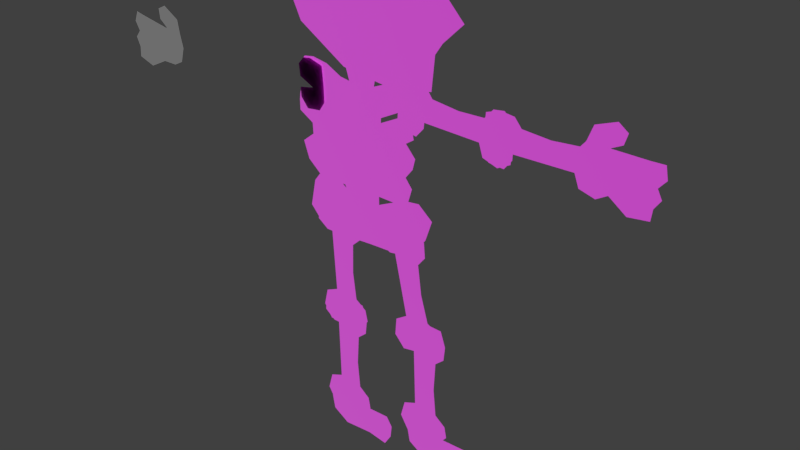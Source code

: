 # Source: 04_Skeleton_Final.blend  (saved by Blender 2.79.0; exported with 4.5.12 LTS)
import bpy
from mathutils import Matrix  # noqa: F401  (used for matrix-valued properties, if any)

bpy.ops.wm.read_factory_settings(use_empty=True)
scene = bpy.context.scene
scene.name = 'Scene'

# ---- collections
col_collection_1 = bpy.data.collections.new('Collection 1'); scene.collection.children.link(col_collection_1)

# ---- images (referenced by path relative to the original .blend; pixels are not part of the script)
import os
ASSET_DIR = os.environ.get("B2B_ASSET_DIR", "")  # directory of the original .blend (textures are referenced by path, not embedded)
HERE = os.path.dirname(os.path.abspath(__file__))  # packed textures are extracted next to this script under _unpacked/

def load_image(name, relpath, width, height, colorspace="sRGB"):
    """Load a texture the original file referenced (path relative to the .blend, or extracted next to this script)."""
    p = next((c for c in (os.path.join(HERE, relpath), os.path.join(ASSET_DIR, relpath)) if relpath and os.path.exists(c)), "")
    if p:
        img = bpy.data.images.load(p, check_existing=True)
        img.name = name
    else:  # same state as the original file: an image datablock whose file is absent (Cycles renders it pink)
        img = bpy.data.images.new(name, width, height)
        img.source = "FILE"
        img.filepath = "//" + (relpath or name)
    img.colorspace_settings.name = colorspace
    return img
img_skeleton_png = load_image('Skeleton.png', 'Skeleton.png', 1024, 1024, 'sRGB')

# ---- materials (node trees are filled in below, after node groups)
mat_material_001 = bpy.data.materials.new('Material.001')
mat_material_001.alpha_threshold = 0.0
mat_material_001.roughness = 0.5

# ---- node groups
ng_alphablend = bpy.data.node_groups.new('AlphaBlend', 'ShaderNodeTree')
_s = ng_alphablend.interface.new_socket(name='Shader', in_out='OUTPUT', socket_type='NodeSocketShader')
_s = ng_alphablend.interface.new_socket(name='Shader', in_out='INPUT', socket_type='NodeSocketShader')
_s = ng_alphablend.interface.new_socket(name='Alpha', in_out='INPUT', socket_type='NodeSocketFloat')
_s.subtype = 'FACTOR'
_s.default_value = 1.0
_s.min_value = 0.0
_s.max_value = 1.0
_N = ng_alphablend.nodes; _L = ng_alphablend.links
n0 = _N.new('ShaderNodeBsdfTransparent'); n0.name = 'Transparent BSDF'; n0.location = (-147, -61)
n1 = _N.new('NodeGroupInput'); n1.name = 'Group Input'; n1.location = (-291, 147)
n2 = _N.new('NodeGroupOutput'); n2.name = 'Group Output'; n2.location = (345, -29)
n3 = _N.new('ShaderNodeMixShader'); n3.name = 'Mix Shader'; n3.location = (137, -24)
_L.new(n0.outputs[0], n3.inputs[1])
_L.new(n3.outputs[0], n2.inputs[0])
_L.new(n1.outputs[0], n3.inputs[2])
_L.new(n1.outputs[1], n3.inputs[0])
n2.is_active_output = True
ng_emissive = bpy.data.node_groups.new('Emissive', 'ShaderNodeTree')
_s = ng_emissive.interface.new_socket(name='Emission', in_out='OUTPUT', socket_type='NodeSocketShader')
_s = ng_emissive.interface.new_socket(name='Color', in_out='INPUT', socket_type='NodeSocketColor')
_s.default_value = (0.8, 0.8, 0.8, 1.0)
_s = ng_emissive.interface.new_socket(name='Factor', in_out='INPUT', socket_type='NodeSocketColor')
_N = ng_emissive.nodes; _L = ng_emissive.links
n0 = _N.new('NodeGroupOutput'); n0.name = 'Group Output'; n0.location = (261, -8)
n1 = _N.new('NodeGroupInput'); n1.name = 'Group Input'; n1.location = (-483, 17)
n2 = _N.new('ShaderNodeMix'); n2.name = 'Mix'; n2.location = (-211, 6)
n2.data_type = 'RGBA'
n2.blend_type = 'MULTIPLY'
n2.inputs[0].default_value = 1.0
n3 = _N.new('ShaderNodeEmission'); n3.name = 'Emission'; n3.location = (6, 10)
_L.new(n3.outputs[0], n0.inputs[0])
_L.new(n2.outputs[2], n3.inputs[0])
_L.new(n1.outputs[0], n2.inputs[6])
_L.new(n1.outputs[1], n2.inputs[7])
n0.is_active_output = True
ng_alphamask = bpy.data.node_groups.new('AlphaMask', 'ShaderNodeTree')
_s = ng_alphamask.interface.new_socket(name='Shader', in_out='OUTPUT', socket_type='NodeSocketShader')
_s = ng_alphamask.interface.new_socket(name='Shader', in_out='INPUT', socket_type='NodeSocketShader')
_s = ng_alphamask.interface.new_socket(name='Alpha', in_out='INPUT', socket_type='NodeSocketFloat')
_s.default_value = 1.0
_s.min_value = 0.0
_s.max_value = 1.0
_s = ng_alphamask.interface.new_socket(name='AlphaCutoff', in_out='INPUT', socket_type='NodeSocketFloat')
_s.default_value = 0.5
_s.min_value = 0.0
_s.max_value = 1.0
_N = ng_alphamask.nodes; _L = ng_alphamask.links
n0 = _N.new('NodeGroupOutput'); n0.name = 'Group Output'; n0.location = (308, -58)
n1 = _N.new('ShaderNodeMath'); n1.name = 'Math'; n1.location = (-117, 182)
n1.operation = 'LESS_THAN'
n2 = _N.new('ShaderNodeBsdfTransparent'); n2.name = 'Transparent BSDF'; n2.location = (-124, -163)
n3 = _N.new('NodeGroupInput'); n3.name = 'Group Input'; n3.location = (-364, 23)
n4 = _N.new('ShaderNodeMixShader'); n4.name = 'Mix Shader'; n4.location = (105, -44)
_L.new(n2.outputs[0], n4.inputs[2])
_L.new(n3.outputs[0], n4.inputs[1])
_L.new(n3.outputs[1], n1.inputs[0])
_L.new(n3.outputs[2], n1.inputs[1])
_L.new(n4.outputs[0], n0.inputs[0])
_L.new(n1.outputs[0], n4.inputs[0])
n0.is_active_output = True
ng_specular = bpy.data.node_groups.new('Specular', 'ShaderNodeTree')
_s = ng_specular.interface.new_socket(name='Shader', in_out='OUTPUT', socket_type='NodeSocketShader')
_s = ng_specular.interface.new_socket(name='Normal', in_out='INPUT', socket_type='NodeSocketVector')
_s.min_value = -1.0
_s.max_value = 1.0
_s.hide_value = True
_s = ng_specular.interface.new_socket(name='Roughness', in_out='INPUT', socket_type='NodeSocketFloat')
_s.min_value = 0.0
_s.max_value = 1.0
_N = ng_specular.nodes; _L = ng_specular.links
n0 = _N.new('NodeGroupOutput'); n0.name = 'Group Output'; n0.location = (320, 0)
n1 = _N.new('ShaderNodeBsdfAnisotropic'); n1.name = 'Glossy BSDF'; n1.location = (96, 28)
n1.distribution = 'GGX'
n1.inputs[0].default_value = (1.0, 1.0, 1.0, 1.0)
n2 = _N.new('ShaderNodeMath'); n2.name = 'Math'; n2.location = (-112, -91)
n2.operation = 'POWER'
n2.use_clamp = True
n2.inputs[1].default_value = 2.0
n3 = _N.new('NodeGroupInput'); n3.name = 'Group Input'; n3.location = (-656, 59)
n4 = _N.new('ShaderNodeMath'); n4.name = 'Math.001'; n4.location = (0, 0)
n4.operation = 'POWER'
_L.new(n1.outputs[0], n0.inputs[0])
_L.new(n3.outputs[0], n1.inputs[4])
_L.new(n3.outputs[1], n2.inputs[0])
_L.new(n2.outputs[0], n4.inputs[0])
_L.new(n4.outputs[0], n1.inputs[1])
n0.is_active_output = True
ng_lambert = bpy.data.node_groups.new('Lambert', 'ShaderNodeTree')
_s = ng_lambert.interface.new_socket(name='Shader', in_out='OUTPUT', socket_type='NodeSocketShader')
_s = ng_lambert.interface.new_socket(name='Color', in_out='INPUT', socket_type='NodeSocketColor')
_s.default_value = (1.0, 1.0, 1.0, 1.0)
_s = ng_lambert.interface.new_socket(name='Normal', in_out='INPUT', socket_type='NodeSocketVector')
_s.default_value = (0.0, 1.0, 0.0)
_s.min_value = -1.0
_s.max_value = 1.0
_s.hide_value = True
_s = ng_lambert.interface.new_socket(name='Metallic', in_out='INPUT', socket_type='NodeSocketFloat')
_s.min_value = 0.0
_s.max_value = 1.0
_N = ng_lambert.nodes; _L = ng_lambert.links
n0 = _N.new('NodeGroupOutput'); n0.name = 'Group Output'; n0.location = (598, 215)
n1 = _N.new('ShaderNodeMix'); n1.name = 'Mix.001'; n1.location = (99, 184)
n1.data_type = 'RGBA'
n1.blend_type = 'MULTIPLY'
n1.inputs[7].default_value = (1.0, 1.0, 1.0, 1.0)
n2 = _N.new('ShaderNodeMath'); n2.name = 'Math'; n2.location = (-165, -52)
n2.operation = 'SUBTRACT'
n2.inputs[0].default_value = 1.0
n3 = _N.new('ShaderNodeBsdfDiffuse'); n3.name = 'Diffuse BSDF.001'; n3.location = (360, 374)
n4 = _N.new('NodeGroupInput'); n4.name = 'Group Input'; n4.location = (-584, 199)
_L.new(n4.outputs[1], n3.inputs[2])
_L.new(n4.outputs[2], n2.inputs[1])
_L.new(n3.outputs[0], n0.inputs[0])
_L.new(n2.outputs[0], n1.inputs[0])
_L.new(n1.outputs[2], n3.inputs[0])
_L.new(n4.outputs[0], n1.inputs[6])
n0.is_active_output = True
ng_fresnel = bpy.data.node_groups.new('Fresnel', 'ShaderNodeTree')
_s = ng_fresnel.interface.new_socket(name='Fresnel', in_out='OUTPUT', socket_type='NodeSocketFloat')
_s.min_value = 0.0
_s.max_value = 0.0
_s = ng_fresnel.interface.new_socket(name='F0', in_out='INPUT', socket_type='NodeSocketFloat')
_s.default_value = 0.04
_s.min_value = 0.0
_s.max_value = 1.0
_N = ng_fresnel.nodes; _L = ng_fresnel.links
n0 = _N.new('ShaderNodeMath'); n0.name = 'Math.001'; n0.location = (-97, -133)
n0.operation = 'SUBTRACT'
n0.inputs[0].default_value = 1.0
n1 = _N.new('ShaderNodeMath'); n1.name = 'Math.002'; n1.location = (94, -134)
n1.operation = 'POWER'
n1.inputs[1].default_value = 5.0
n2 = _N.new('ShaderNodeMath'); n2.name = 'Math.003'; n2.location = (301, 5)
n2.operation = 'MULTIPLY'
n3 = _N.new('ShaderNodeMath'); n3.name = 'Math.004'; n3.location = (497, 142)
n4 = _N.new('ShaderNodeMath'); n4.name = 'Math'; n4.location = (21, 48)
n4.operation = 'SUBTRACT'
n4.inputs[0].default_value = 1.0
n5 = _N.new('NodeGroupOutput'); n5.name = 'Group Output'; n5.location = (733, 0)
n6 = _N.new('ShaderNodeVectorMath'); n6.name = 'Vector Math'; n6.location = (-286, -138)
n6.operation = 'DOT_PRODUCT'
n7 = _N.new('NodeGroupInput'); n7.name = 'Group Input'; n7.location = (-789, 208)
n8 = _N.new('ShaderNodeNewGeometry'); n8.name = 'Geometry'; n8.location = (-673, -98)
_L.new(n0.outputs[0], n1.inputs[0])
_L.new(n1.outputs[0], n2.inputs[1])
_L.new(n4.outputs[0], n2.inputs[0])
_L.new(n2.outputs[0], n3.inputs[1])
_L.new(n3.outputs[0], n5.inputs[0])
_L.new(n6.outputs[1], n0.inputs[1])
_L.new(n7.outputs[0], n4.inputs[1])
_L.new(n7.outputs[0], n3.inputs[0])
_L.new(n8.outputs[1], n6.inputs[0])
_L.new(n8.outputs[4], n6.inputs[1])
n5.is_active_output = True
ng_occlusion = bpy.data.node_groups.new('Occlusion', 'ShaderNodeTree')
_s = ng_occlusion.interface.new_socket(name='Shader', in_out='OUTPUT', socket_type='NodeSocketShader')
_s = ng_occlusion.interface.new_socket(name='Shader', in_out='INPUT', socket_type='NodeSocketShader')
_s = ng_occlusion.interface.new_socket(name='Normal', in_out='INPUT', socket_type='NodeSocketVector')
_s.default_value = (0.0, 1.0, 0.0)
_s.min_value = -1.0
_s.max_value = 1.0
_s.hide_value = True
_s = ng_occlusion.interface.new_socket(name='Occlusion', in_out='INPUT', socket_type='NodeSocketFloat')
_s.subtype = 'FACTOR'
_s.default_value = 1.0
_s.min_value = 0.0
_s.max_value = 1.0
_s = ng_occlusion.interface.new_socket(name='Strength', in_out='INPUT', socket_type='NodeSocketFloat')
_s.subtype = 'FACTOR'
_s.min_value = 0.0
_s.max_value = 1.0
_N = ng_occlusion.nodes; _L = ng_occlusion.links
n0 = _N.new('NodeGroupOutput'); n0.name = 'Group Output'; n0.location = (412, -21)
n1 = _N.new('ShaderNodeBsdfDiffuse'); n1.name = 'Diffuse BSDF'; n1.location = (-246, 91)
n1.inputs[0].default_value = (0.0, 0.0, 0.0, 1.0)
n2 = _N.new('ShaderNodeMixShader'); n2.name = 'Mix Shader.001'; n2.location = (-23, 251)
n3 = _N.new('ShaderNodeMixShader'); n3.name = 'Mix Shader'; n3.location = (186, -19)
n4 = _N.new('NodeGroupInput'); n4.name = 'Group Input'; n4.location = (-766, 23)
_L.new(n3.outputs[0], n0.inputs[0])
_L.new(n1.outputs[0], n2.inputs[2])
_L.new(n2.outputs[0], n3.inputs[1])
_L.new(n4.outputs[0], n2.inputs[1])
_L.new(n4.outputs[1], n1.inputs[2])
_L.new(n4.outputs[2], n2.inputs[0])
_L.new(n4.outputs[3], n3.inputs[0])
_L.new(n4.outputs[0], n3.inputs[2])
n0.is_active_output = True
ng_gltf_metallic_roughness = bpy.data.node_groups.new('glTF Metallic Roughness', 'ShaderNodeTree')
_s = ng_gltf_metallic_roughness.interface.new_socket(name='Shader', in_out='OUTPUT', socket_type='NodeSocketShader')
_s = ng_gltf_metallic_roughness.interface.new_socket(name='BaseColor', in_out='INPUT', socket_type='NodeSocketColor')
_s.default_value = (1.0, 1.0, 1.0, 1.0)
_s = ng_gltf_metallic_roughness.interface.new_socket(name='BaseColorFactor', in_out='INPUT', socket_type='NodeSocketColor')
_s.default_value = (1.0, 1.0, 1.0, 1.0)
_s = ng_gltf_metallic_roughness.interface.new_socket(name='MetallicRoughness', in_out='INPUT', socket_type='NodeSocketColor')
_s.default_value = (1.0, 1.0, 1.0, 1.0)
_s = ng_gltf_metallic_roughness.interface.new_socket(name='MetallicFactor', in_out='INPUT', socket_type='NodeSocketFloat')
_s.subtype = 'FACTOR'
_s.default_value = 1.0
_s.min_value = 0.0
_s.max_value = 1.0
_s = ng_gltf_metallic_roughness.interface.new_socket(name='RoughnessFactor', in_out='INPUT', socket_type='NodeSocketFloat')
_s.subtype = 'FACTOR'
_s.default_value = 1.0
_s.min_value = 0.0
_s.max_value = 1.0
_s = ng_gltf_metallic_roughness.interface.new_socket(name='Normal', in_out='INPUT', socket_type='NodeSocketColor')
_s.default_value = (0.5, 0.5, 1.0, 1.0)
_s = ng_gltf_metallic_roughness.interface.new_socket(name='NormalScale', in_out='INPUT', socket_type='NodeSocketFloat')
_s.default_value = 1.0
_s.min_value = -1e+04
_s.max_value = 1e+04
_s = ng_gltf_metallic_roughness.interface.new_socket(name='Occlusion', in_out='INPUT', socket_type='NodeSocketColor')
_s.default_value = (1.0, 1.0, 1.0, 1.0)
_s = ng_gltf_metallic_roughness.interface.new_socket(name='OcclusionStrength', in_out='INPUT', socket_type='NodeSocketFloat')
_s.subtype = 'FACTOR'
_s.default_value = 1.0
_s.min_value = 0.0
_s.max_value = 1.0
_s = ng_gltf_metallic_roughness.interface.new_socket(name='Emissive', in_out='INPUT', socket_type='NodeSocketColor')
_s.default_value = (1.0, 1.0, 1.0, 1.0)
_s = ng_gltf_metallic_roughness.interface.new_socket(name='EmissiveFactor', in_out='INPUT', socket_type='NodeSocketColor')
_s = ng_gltf_metallic_roughness.interface.new_socket(name='Alpha', in_out='INPUT', socket_type='NodeSocketFloat')
_s.subtype = 'FACTOR'
_s.default_value = 1.0
_s.min_value = 0.0
_s.max_value = 1.0
_s = ng_gltf_metallic_roughness.interface.new_socket(name='AlphaCutoff', in_out='INPUT', socket_type='NodeSocketFloat')
_s.default_value = 0.5
_s.min_value = 0.0
_s.max_value = 1.1
_s = ng_gltf_metallic_roughness.interface.new_socket(name='AlphaMode', in_out='INPUT', socket_type='NodeSocketFloat')
_s.subtype = 'FACTOR'
_s.min_value = 0.0
_s.max_value = 1.0
_s = ng_gltf_metallic_roughness.interface.new_socket(name='DoubleSided', in_out='INPUT', socket_type='NodeSocketFloat')
_s.subtype = 'FACTOR'
_s.min_value = 0.0
_s.max_value = 1.0
_s = ng_gltf_metallic_roughness.interface.new_socket(name='Use COLOR_0', in_out='INPUT', socket_type='NodeSocketFloat')
_s.subtype = 'FACTOR'
_s.min_value = 0.0
_s.max_value = 1.0
_s = ng_gltf_metallic_roughness.interface.new_socket(name='COLOR_0', in_out='INPUT', socket_type='NodeSocketColor')
_N = ng_gltf_metallic_roughness.nodes; _L = ng_gltf_metallic_roughness.links
n0 = _N.new('NodeFrame'); n0.name = 'Frame.001'; n0.location = (-1602, -141)
n0.label = 'Final Metallic'
n0.width = 200
n1 = _N.new('NodeFrame'); n1.name = 'Frame.002'; n1.location = (-1608, -457)
n1.label = 'Final Rougness'
n1.width = 200
n2 = _N.new('NodeFrame'); n2.name = 'Frame.005'; n2.location = (-1842, 280)
n2.label = 'Final Normal'
n2.width = 1085
n3 = _N.new('NodeFrame'); n3.name = 'Frame  Lambert Cook Torrance'; n3.location = (-462, 794)
n3.label = 'Frame  Lambert Cook Torrance'
n3.width = 1392
n4 = _N.new('NodeFrame'); n4.name = 'Frame'; n4.location = (-2631, 1036)
n4.label = 'Final Base Color'
n4.width = 1161
n5 = _N.new('ShaderNodeAddShader'); n5.name = 'Add Shader.001'; n5.location = (1127, -151)
n6 = _N.new('ShaderNodeGroup'); n6.name = 'Group.001'; n6.location = (1448, -7)
n6.width = 224
n6.node_tree = ng_alphablend
n7 = _N.new('ShaderNodeGroup'); n7.name = 'Group.003'; n7.location = (44, -487)
n7.width = 229
n7.node_tree = ng_emissive
n8 = _N.new('ShaderNodeMath'); n8.name = 'Math'; n8.location = (30, -30)
n8.operation = 'MULTIPLY'
n8.use_clamp = True
n9 = _N.new('ShaderNodeGroup'); n9.name = 'Group.002'; n9.location = (1553, -296)
n9.width = 228
n9.node_tree = ng_alphamask
n10 = _N.new('ShaderNodeMath'); n10.name = 'Math.002'; n10.location = (1294, -207)
n10.operation = 'GREATER_THAN'
n10.use_clamp = True
n11 = _N.new('ShaderNodeMath'); n11.name = 'Math.001'; n11.location = (30, -30)
n11.operation = 'MULTIPLY'
n11.use_clamp = True
n12 = _N.new('ShaderNodeSeparateColor'); n12.name = 'Separate RGB'; n12.location = (-1989, -150)
n13 = _N.new('ShaderNodeVectorMath'); n13.name = 'Vector Math'; n13.location = (915, -164)
n13.operation = 'NORMALIZE'
n13.inputs[1].default_value = (0.5, 0.5, 0.5)
n14 = _N.new('ShaderNodeCombineXYZ'); n14.name = 'Combine XYZ'; n14.location = (713, -202)
n15 = _N.new('ShaderNodeMath'); n15.name = 'Math.004'; n15.location = (493, -211)
n15.operation = 'MULTIPLY'
n16 = _N.new('ShaderNodeMath'); n16.name = 'Math.003'; n16.location = (494, -30)
n16.operation = 'MULTIPLY'
n17 = _N.new('ShaderNodeSeparateXYZ'); n17.name = 'Separate XYZ'; n17.location = (273, -232)
n18 = _N.new('ShaderNodeNormalMap'); n18.name = 'Normal Map'; n18.location = (30, -202)
n19 = _N.new('ShaderNodeSeparateColor'); n19.name = 'Separate RGB.001'; n19.location = (-2102, -468)
n20 = _N.new('ShaderNodeGroup'); n20.name = 'Group.005'; n20.location = (30, -649)
n20.width = 258
n20.node_tree = ng_specular
n21 = _N.new('ShaderNodeGroup'); n21.name = 'Group.007'; n21.location = (31, -483)
n21.width = 260
n21.node_tree = ng_lambert
n22 = _N.new('ShaderNodeMath'); n22.name = 'Math.008'; n22.location = (906, -146)
n23 = _N.new('ShaderNodeMixShader'); n23.name = 'Mix Shader'; n23.location = (1222, -395)
n24 = _N.new('ShaderNodeGroup'); n24.name = 'Metal'; n24.location = (31, -350)
n24.label = 'Metal'
n24.width = 264
n24.node_tree = ng_fresnel
n25 = _N.new('ShaderNodeGroup'); n25.name = 'Dielectric'; n25.location = (36, -215)
n25.label = 'Dielectric'
n25.width = 257
n25.node_tree = ng_fresnel
n25.inputs[0].default_value = 0.04
n26 = _N.new('ShaderNodeMath'); n26.name = 'Math.005'; n26.location = (662, -54)
n26.operation = 'MULTIPLY'
n27 = _N.new('ShaderNodeMath'); n27.name = 'Math.006'; n27.location = (659, -245)
n27.operation = 'MULTIPLY'
n28 = _N.new('ShaderNodeMath'); n28.name = 'Math.007'; n28.location = (370, -30)
n28.operation = 'SUBTRACT'
n28.inputs[0].default_value = 1.0
n29 = _N.new('ShaderNodeGroup'); n29.name = 'Group.004'; n29.location = (570, -596)
n29.width = 228
n29.node_tree = ng_occlusion
n30 = _N.new('ShaderNodeMixShader'); n30.name = 'Mix Shader.003'; n30.location = (1897, -139)
n31 = _N.new('NodeGroupOutput'); n31.name = 'Group Output'; n31.location = (2614, -154)
n32 = _N.new('ShaderNodeGroup'); n32.name = 'Group'; n32.location = (2083, -696)
n32.node_tree = ng_alphamask
n32.inputs[1].default_value = 0.0
n32.inputs[2].default_value = 0.5
n33 = _N.new('ShaderNodeMixShader'); n33.name = 'Mix Shader.001'; n33.location = (2335, -399)
n34 = _N.new('ShaderNodeMath'); n34.name = 'Math.010'; n34.location = (1867, -486)
n34.operation = 'MAXIMUM'
n34.use_clamp = True
n35 = _N.new('ShaderNodeMath'); n35.name = 'Math.009'; n35.location = (1427, -530)
n35.operation = 'GREATER_THAN'
n35.use_clamp = True
n36 = _N.new('ShaderNodeMath'); n36.name = 'Math.011'; n36.location = (1655, -683)
n36.operation = 'SUBTRACT'
n36.use_clamp = True
n36.inputs[0].default_value = 1.0
n37 = _N.new('ShaderNodeNewGeometry'); n37.name = 'Geometry'; n37.location = (1432, -730)
n38 = _N.new('ShaderNodeRGBToBW'); n38.name = 'RGB to BW'; n38.location = (991, -359)
n38.label = 'TODO: Check if OK.'
n39 = _N.new('ShaderNodeMix'); n39.name = 'Mix'; n39.location = (823, -274)
n39.data_type = 'RGBA'
n39.blend_type = 'MULTIPLY'
n39.clamp_result = True
n39.inputs[0].default_value = 1.0
n40 = _N.new('ShaderNodeRGB'); n40.name = 'RGB'; n40.location = (30, -30)
n40.outputs[0].default_value = (1.0, 1.0, 1.0, 1.0)
n41 = _N.new('ShaderNodeMath'); n41.name = 'Math.013'; n41.location = (179, -369)
n41.operation = 'GREATER_THAN'
n41.use_clamp = True
n41.inputs[1].default_value = 0.4
n42 = _N.new('ShaderNodeMix'); n42.name = 'Mix.001'; n42.location = (597, -309)
n42.data_type = 'RGBA'
n42.blend_type = 'MULTIPLY'
n42.clamp_result = True
n42.inputs[0].default_value = 1.0
n43 = _N.new('NodeGroupInput'); n43.name = 'Group Input'; n43.location = (-2667, -3)
n44 = _N.new('ShaderNodeMix'); n44.name = 'Mix.002'; n44.location = (358, -173)
n44.data_type = 'RGBA'
n44.blend_type = 'MULTIPLY'
n44.clamp_result = True
n8.parent = n0
n11.parent = n1
n13.parent = n2
n14.parent = n2
n15.parent = n2
n16.parent = n2
n17.parent = n2
n18.parent = n2
n20.parent = n3
n21.parent = n3
n22.parent = n3
n23.parent = n3
n24.parent = n3
n25.parent = n3
n26.parent = n3
n27.parent = n3
n28.parent = n3
n29.parent = n3
n38.parent = n4
n39.parent = n4
n40.parent = n4
n41.parent = n4
n42.parent = n4
n44.parent = n4
_L.new(n21.outputs[0], n29.inputs[0])
_L.new(n7.outputs[0], n5.inputs[1])
_L.new(n43.outputs[8], n29.inputs[3])
_L.new(n43.outputs[9], n7.inputs[0])
_L.new(n43.outputs[10], n7.inputs[1])
_L.new(n8.outputs[0], n21.inputs[2])
_L.new(n5.outputs[0], n6.inputs[0])
_L.new(n29.outputs[0], n23.inputs[1])
_L.new(n43.outputs[0], n39.inputs[6])
_L.new(n39.outputs[2], n21.inputs[0])
_L.new(n20.outputs[0], n23.inputs[2])
_L.new(n39.outputs[2], n38.inputs[0])
_L.new(n43.outputs[3], n8.inputs[1])
_L.new(n43.outputs[4], n11.inputs[1])
_L.new(n11.outputs[0], n20.inputs[1])
_L.new(n5.outputs[0], n9.inputs[0])
_L.new(n43.outputs[11], n6.inputs[1])
_L.new(n43.outputs[11], n9.inputs[1])
_L.new(n43.outputs[12], n9.inputs[2])
_L.new(n6.outputs[0], n30.inputs[1])
_L.new(n9.outputs[0], n30.inputs[2])
_L.new(n43.outputs[13], n10.inputs[0])
_L.new(n10.outputs[0], n30.inputs[0])
_L.new(n13.outputs[0], n21.inputs[1])
_L.new(n13.outputs[0], n20.inputs[0])
_L.new(n13.outputs[0], n29.inputs[1])
_L.new(n14.outputs[0], n13.inputs[0])
_L.new(n43.outputs[6], n16.inputs[1])
_L.new(n17.outputs[0], n16.inputs[0])
_L.new(n16.outputs[0], n14.inputs[0])
_L.new(n17.outputs[2], n14.inputs[2])
_L.new(n15.outputs[0], n14.inputs[1])
_L.new(n17.outputs[1], n15.inputs[0])
_L.new(n43.outputs[6], n15.inputs[1])
_L.new(n38.outputs[0], n24.inputs[0])
_L.new(n23.outputs[0], n5.inputs[0])
_L.new(n24.outputs[0], n27.inputs[0])
_L.new(n8.outputs[0], n27.inputs[1])
_L.new(n8.outputs[0], n28.inputs[1])
_L.new(n25.outputs[0], n26.inputs[0])
_L.new(n28.outputs[0], n26.inputs[1])
_L.new(n26.outputs[0], n22.inputs[0])
_L.new(n27.outputs[0], n22.inputs[1])
_L.new(n22.outputs[0], n23.inputs[0])
_L.new(n43.outputs[2], n12.inputs[0])
_L.new(n18.outputs[0], n17.inputs[0])
_L.new(n43.outputs[5], n18.inputs[1])
_L.new(n43.outputs[7], n19.inputs[0])
_L.new(n19.outputs[0], n29.inputs[2])
_L.new(n12.outputs[1], n11.inputs[0])
_L.new(n12.outputs[2], n8.inputs[0])
_L.new(n43.outputs[14], n35.inputs[0])
_L.new(n33.outputs[0], n31.inputs[0])
_L.new(n30.outputs[0], n33.inputs[2])
_L.new(n32.outputs[0], n33.inputs[1])
_L.new(n35.outputs[0], n34.inputs[0])
_L.new(n34.outputs[0], n33.inputs[0])
_L.new(n36.outputs[0], n34.inputs[1])
_L.new(n37.outputs[6], n36.inputs[1])
_L.new(n43.outputs[1], n42.inputs[6])
_L.new(n42.outputs[2], n39.inputs[7])
_L.new(n40.outputs[0], n44.inputs[6])
_L.new(n44.outputs[2], n42.inputs[7])
_L.new(n43.outputs[15], n41.inputs[0])
_L.new(n41.outputs[0], n44.inputs[0])
_L.new(n43.outputs[16], n44.inputs[7])
n31.is_active_output = True

# ---- material node trees
mat_material_001.use_nodes = True; mat_material_001.node_tree.nodes.clear()
_N = mat_material_001.node_tree.nodes; _L = mat_material_001.node_tree.links
n0 = _N.new('ShaderNodeOutputMaterial'); n0.name = 'Material Output'; n0.location = (300, 300)
n1 = _N.new('ShaderNodeGroup'); n1.name = 'Group'; n1.location = (50, 397)
n1.node_tree = ng_gltf_metallic_roughness
n1.inputs[1].default_value = (1.0, 1.0, 1.0, 1.0)
n1.inputs[2].default_value = (1.0, 1.0, 1.0, 1.0)
n1.inputs[3].default_value = 1.0
n1.inputs[4].default_value = 1.0
n1.inputs[5].default_value = (0.5, 0.5, 1.0, 1.0)
n1.inputs[6].default_value = 1.0
n1.inputs[7].default_value = (1.0, 1.0, 1.0, 1.0)
n1.inputs[8].default_value = 1.0
n1.inputs[9].default_value = (1.0, 1.0, 1.0, 1.0)
n1.inputs[10].default_value = (0.0, 0.0, 0.0, 1.0)
n1.inputs[12].default_value = 0.5
n1.inputs[13].default_value = 0.0
n1.inputs[14].default_value = 0.0
n1.inputs[15].default_value = 0.0
n1.inputs[16].default_value = (0.0, 0.0, 0.0, 1.0)
n2 = _N.new('ShaderNodeTexImage'); n2.name = 'Image Texture'; n2.location = (-318, 369)
n2.width = 140
n2.image = img_skeleton_png
_L.new(n1.outputs[0], n0.inputs[0])
_L.new(n2.outputs[0], n1.inputs[0])
_L.new(n2.outputs[1], n1.inputs[11])
n0.is_active_output = True

# ---- world
world_world = bpy.data.worlds.new('World'); scene.world = world_world
world_world.color = (0.05088, 0.05088, 0.05088)
world_world.use_sun_shadow = False
world_world.sun_shadow_jitter_overblur = 0.0
world_world.cycles.sampling_method = 'MANUAL'

# ---- meshes
me_hipsmesh = bpy.data.meshes.new('HipsMesh')
me_hipsmesh.from_pydata([(-0.2675, 0.0004588, 1.939), (-0.3134, 0.0004588, 2.049), (-0.197, 0.0004588, 2.123), (0.06761, 0.0004588, 2.126), (0.03233, 0.0004588, 1.992), (0.03233, 0.0004588, 1.9), (0.2511, 0.0004588, 1.999), (0.3781, 0.0004588, 2.013), (0.491, 0.0004588, 1.918), (0.438, 0.0004587, 1.763), (0.3393, 0.0004587, 1.629), (0.1946, 0.0004587, 1.576), (-0.05587, 0.0004587, 1.569), (-0.3169, 0.0004587, 1.555), (-0.5145, 0.0004587, 1.597), (-0.6097, 0.0004587, 1.706), (-0.5674, 0.0004588, 1.911), (-0.4827, 0.0004588, 2.02), (-0.3734, 0.0004588, 2.01)], [], [(2, 4, 3), (1, 4, 2), (0, 4, 1), (16, 18, 17), (6, 8, 7), (16, 0, 18), (5, 8, 6), (0, 5, 4), (16, 5, 0), (5, 9, 8), (15, 5, 16), (15, 9, 5), (15, 10, 9), (14, 10, 15), (14, 11, 10), (13, 12, 14), (12, 11, 14)])
_uv = me_hipsmesh.uv_layers.new(name='UVMap')
_uv.uv.foreach_set('vector', [0.6487, 0.2819, 0.7126, 0.2455, 0.7225, 0.2829, 0.6162, 0.2613, 0.7126, 0.2455, 0.6487, 0.2819, 0.629, 0.2307, 0.7126, 0.2455, 0.6162, 0.2613, 0.5453, 0.2229, 0.5994, 0.2504, 0.5689, 0.2534, 0.7737, 0.2475, 0.8406, 0.2248, 0.8091, 0.2514, 0.5453, 0.2229, 0.629, 0.2307, 0.5994, 0.2504, 0.7126, 0.2199, 0.8406, 0.2248, 0.7737, 0.2475, 0.629, 0.2307, 0.7126, 0.2199, 0.7126, 0.2455, 0.5453, 0.2229, 0.7126, 0.2199, 0.629, 0.2307, 0.7126, 0.2199, 0.8258, 0.1815, 0.8406, 0.2248, 0.5335, 0.1658, 0.7126, 0.2199, 0.5453, 0.2229, 0.5335, 0.1658, 0.8258, 0.1815, 0.7126, 0.2199, 0.5335, 0.1658, 0.7983, 0.1441, 0.8258, 0.1815, 0.5601, 0.1353, 0.7983, 0.1441, 0.5335, 0.1658, 0.5601, 0.1353, 0.7579, 0.1294, 0.7983, 0.1441, 0.6152, 0.1235, 0.688, 0.1274, 0.5601, 0.1353, 0.688, 0.1274, 0.7579, 0.1294, 0.5601, 0.1353])
me_hipsmesh.materials.append(mat_material_001)
me_hipsmesh.use_remesh_preserve_volume = False
me_hipsmesh.use_remesh_preserve_attributes = False
me_hipsmesh.use_mirror_vertex_groups = False
me_hipsmesh.update()
me_torsomesh = bpy.data.meshes.new('TorsoMesh')
me_torsomesh.from_pydata([(-0.2184, 0.0004588, 2.733), (-0.2564, 0.0004588, 2.851), (-0.263, 0.0004588, 2.961), (-0.1445, 0.0004588, 3.013), (-0.01644, 0.0004588, 2.944), (0.01505, 0.0004588, 2.841), (-0.002692, 0.0004588, 2.743), (0.2231, 0.0004588, 2.833), (0.3676, 0.0004588, 2.828), (0.3175, 0.0004588, 2.713), (0.2044, 0.0004588, 2.614), (0.05512, 0.0004588, 2.539), (0.05382, 0.0004588, 2.504), (0.2282, 0.0004588, 2.589), (0.3022, 0.0004588, 2.587), (0.3328, 0.0004588, 2.457), (0.2676, 0.0004588, 2.415), (0.3456, 0.0004588, 2.327), (0.325, 0.0004588, 2.247), (0.2657, 0.0004588, 2.172), (0.3197, 0.0004588, 2.103), (0.2876, 0.0004588, 1.998), (0.1625, 0.0004588, 1.957), (-0.1583, 0.0004588, 1.968), (-0.3175, 0.0004588, 1.96), (-0.5113, 0.0004588, 1.971), (-0.6173, 0.0004588, 2.063), (-0.662, 0.0004588, 2.192), (-0.5675, 0.0004588, 2.266), (-0.5715, 0.0004588, 2.347), (-0.6855, 0.0004588, 2.415), (-0.6861, 0.0004588, 2.495), (-0.6721, 0.0004588, 2.587), (-0.5549, 0.0004588, 2.608), (-0.6728, 0.0004588, 2.665), (-0.6836, 0.0004588, 2.754), (-0.6211, 0.0004588, 2.822), (-0.5395, 0.0004588, 2.833), (-0.4203, 0.0004588, 2.811), (-0.2956, 0.0004588, 2.746)], [], [(2, 4, 3), (1, 4, 2), (1, 5, 4), (0, 5, 1), (0, 6, 5), (6, 8, 7), (6, 9, 8), (36, 38, 37), (35, 38, 36), (35, 39, 38), (0, 9, 6), (35, 0, 39), (34, 0, 35), (34, 9, 0), (34, 10, 9), (33, 10, 34), (33, 11, 10), (12, 14, 13), (12, 15, 14), (32, 11, 33), (31, 11, 32), (31, 12, 11), (31, 15, 12), (30, 15, 31), (30, 16, 15), (30, 17, 16), (29, 17, 30), (29, 18, 17), (28, 18, 29), (28, 19, 18), (27, 19, 28), (27, 20, 19), (26, 20, 27), (26, 21, 20), (25, 21, 26), (25, 23, 21), (23, 22, 21), (25, 24, 23)])
_uv = me_torsomesh.uv_layers.new(name='UVMap')
_uv.uv.foreach_set('vector', [0.6487, 0.5899, 0.7176, 0.588, 0.6811, 0.6057, 0.6516, 0.5594, 0.7176, 0.588, 0.6487, 0.5899, 0.6516, 0.5594, 0.7274, 0.5594, 0.7176, 0.588, 0.6634, 0.5269, 0.7274, 0.5594, 0.6516, 0.5594, 0.6634, 0.5269, 0.7235, 0.5319, 0.7274, 0.5594, 0.7235, 0.5319, 0.8258, 0.5594, 0.7855, 0.5594, 0.7235, 0.5319, 0.813, 0.5269, 0.8258, 0.5594, 0.5502, 0.5476, 0.6063, 0.5466, 0.5729, 0.5516, 0.5335, 0.5279, 0.6063, 0.5466, 0.5502, 0.5476, 0.5335, 0.5279, 0.6418, 0.5299, 0.6063, 0.5466, 0.6634, 0.5269, 0.813, 0.5269, 0.7235, 0.5319, 0.5335, 0.5279, 0.6634, 0.5269, 0.6418, 0.5299, 0.5374, 0.5033, 0.6634, 0.5269, 0.5335, 0.5279, 0.5374, 0.5033, 0.813, 0.5269, 0.6634, 0.5269, 0.5374, 0.5033, 0.7825, 0.4981, 0.813, 0.5269, 0.5709, 0.4886, 0.7825, 0.4981, 0.5374, 0.5033, 0.5709, 0.4886, 0.7417, 0.4758, 0.7825, 0.4981, 0.7417, 0.4659, 0.8101, 0.4915, 0.7894, 0.4915, 0.7417, 0.4659, 0.8199, 0.4558, 0.8101, 0.4915, 0.5384, 0.4817, 0.7417, 0.4758, 0.5709, 0.4886, 0.5355, 0.4558, 0.7417, 0.4758, 0.5384, 0.4817, 0.5355, 0.4558, 0.7417, 0.4659, 0.7417, 0.4758, 0.5355, 0.4558, 0.8199, 0.4558, 0.7417, 0.4659, 0.5364, 0.4335, 0.8199, 0.4558, 0.5355, 0.4558, 0.5364, 0.4335, 0.8022, 0.4433, 0.8199, 0.4558, 0.5364, 0.4335, 0.8248, 0.4197, 0.8022, 0.4433, 0.5689, 0.4157, 0.8248, 0.4197, 0.5364, 0.4335, 0.5689, 0.4157, 0.8199, 0.3971, 0.8248, 0.4197, 0.5709, 0.3931, 0.8199, 0.3971, 0.5689, 0.4157, 0.5709, 0.3931, 0.8042, 0.3754, 0.8199, 0.3971, 0.5453, 0.3715, 0.8042, 0.3754, 0.5709, 0.3931, 0.5453, 0.3715, 0.8199, 0.3567, 0.8042, 0.3754, 0.5591, 0.336, 0.8199, 0.3567, 0.5453, 0.3715, 0.5591, 0.336, 0.812, 0.3272, 0.8199, 0.3567, 0.5896, 0.3114, 0.812, 0.3272, 0.5591, 0.336, 0.5896, 0.3114, 0.688, 0.3144, 0.812, 0.3272, 0.688, 0.3144, 0.7776, 0.3144, 0.812, 0.3272, 0.5896, 0.3114, 0.6437, 0.3105, 0.688, 0.3144])
me_torsomesh.materials.append(mat_material_001)
me_torsomesh.use_remesh_preserve_volume = False
me_torsomesh.use_remesh_preserve_attributes = False
me_torsomesh.use_mirror_vertex_groups = False
me_torsomesh.update()
me_headmesh = bpy.data.meshes.new('HeadMesh')
me_headmesh.from_pydata([(-0.705, -0.01272, 3.761), (-0.5295, -0.01272, 3.924), (0.0002336, -0.01272, 3.929), (0.4878, -0.01272, 3.749), (0.5623, -0.01272, 3.471), (0.722, -0.01272, 3.302), (0.5647, -0.01272, 3.153), (0.5069, -0.01272, 3.07), (0.482, -0.01272, 2.824), (0.1587, -0.01272, 2.769), (-0.2522, -0.01272, 2.827), (-0.6317, -0.01272, 3.066), (-0.7629, -0.01272, 3.338), (-0.7731, -0.01272, 3.636)], [], [(1, 3, 2), (0, 3, 1), (0, 4, 3), (13, 4, 0), (12, 4, 13), (12, 5, 4), (12, 6, 5), (11, 6, 12), (11, 7, 6), (11, 8, 7), (10, 8, 11), (10, 9, 8)])
_uv = me_headmesh.uv_layers.new(name='UVMap')
_uv.uv.foreach_set('vector', [0.1792, 0.9324, 0.4646, 0.894, 0.3268, 0.9393, 0.1319, 0.8851, 0.4646, 0.894, 0.1792, 0.9324, 0.1319, 0.8851, 0.4882, 0.8172, 0.4646, 0.894, 0.1142, 0.8497, 0.4882, 0.8172, 0.1319, 0.8851, 0.1201, 0.7667, 0.4882, 0.8172, 0.1142, 0.8497, 0.1201, 0.7667, 0.5345, 0.772, 0.4882, 0.8172, 0.1201, 0.7667, 0.4922, 0.7287, 0.5345, 0.772, 0.1595, 0.6923, 0.4922, 0.7287, 0.1201, 0.7667, 0.1595, 0.6923, 0.4769, 0.7051, 0.4922, 0.7287, 0.1595, 0.6923, 0.4725, 0.6362, 0.4769, 0.7051, 0.2677, 0.6293, 0.4725, 0.6362, 0.1595, 0.6923, 0.2677, 0.6293, 0.3829, 0.6175, 0.4725, 0.6362])
me_headmesh.materials.append(mat_material_001)
me_headmesh.use_remesh_preserve_volume = False
me_headmesh.use_remesh_preserve_attributes = False
me_headmesh.use_mirror_vertex_groups = False
me_headmesh.update()
me_rightarmmesh = bpy.data.meshes.new('RightArmMesh')
me_rightarmmesh.from_pydata([(0.1927, 0.01364, 2.677), (0.211, 0.01364, 2.824), (0.3208, 0.01364, 2.852), (0.4207, 0.01364, 2.834), (0.4705, 0.01364, 2.766), (0.6762, 0.01364, 2.739), (0.8703, 0.01364, 2.743), (0.9351, 0.01364, 2.814), (1.016, 0.01364, 2.824), (1.094, 0.01364, 2.746), (1.088, 0.01364, 2.623), (1.076, 0.01364, 2.49), (0.9793, 0.01364, 2.441), (0.8668, 0.01364, 2.48), (0.8371, 0.01364, 2.573), (0.407, 0.01364, 2.592), (0.4025, 0.01364, 2.55), (0.3403, 0.01364, 2.48), (0.228, 0.01364, 2.497), (0.1857, 0.01364, 2.566)], [], [(19, 1, 0), (19, 2, 1), (18, 2, 19), (17, 2, 18), (17, 3, 2), (16, 3, 17), (16, 15, 3), (15, 4, 3), (14, 4, 15), (14, 5, 4), (14, 6, 5), (13, 6, 14), (13, 7, 6), (12, 7, 13), (12, 8, 7), (12, 9, 8), (11, 9, 12), (11, 10, 9)])
_uv = me_rightarmmesh.uv_layers.new(name='UVMap')
_uv.uv.foreach_set('vector', [0.1939, 0.5575, 0.2973, 0.5584, 0.2382, 0.5594, 0.1939, 0.5575, 0.313, 0.5161, 0.2973, 0.5584, 0.1683, 0.5378, 0.313, 0.5161, 0.1939, 0.5575, 0.1664, 0.4925, 0.313, 0.5161, 0.1683, 0.5378, 0.1664, 0.4925, 0.3101, 0.4758, 0.313, 0.5161, 0.1969, 0.4709, 0.3101, 0.4758, 0.1664, 0.4925, 0.1969, 0.4709, 0.2136, 0.4709, 0.3101, 0.4758, 0.2136, 0.4709, 0.2855, 0.4531, 0.3101, 0.4758, 0.2244, 0.2996, 0.2855, 0.4531, 0.2136, 0.4709, 0.2244, 0.2996, 0.2835, 0.3705, 0.2855, 0.4531, 0.2244, 0.2996, 0.2933, 0.2937, 0.2835, 0.3705, 0.189, 0.2839, 0.2933, 0.2937, 0.2244, 0.2996, 0.189, 0.2839, 0.3243, 0.2711, 0.2933, 0.2937, 0.1782, 0.2376, 0.3243, 0.2711, 0.189, 0.2839, 0.1782, 0.2376, 0.3317, 0.2396, 0.3243, 0.2711, 0.1782, 0.2376, 0.3042, 0.2052, 0.3317, 0.2396, 0.2018, 0.2012, 0.3042, 0.2052, 0.1782, 0.2376, 0.2018, 0.2012, 0.2549, 0.2022, 0.3042, 0.2052])
me_rightarmmesh.materials.append(mat_material_001)
me_rightarmmesh.use_remesh_preserve_volume = False
me_rightarmmesh.use_remesh_preserve_attributes = False
me_rightarmmesh.use_mirror_vertex_groups = False
me_rightarmmesh.update()
me_rightforearmmesh = bpy.data.meshes.new('RightForearmMesh')
me_rightforearmmesh.from_pydata([(0.8736, 0.008897, 2.64), (0.8841, 0.008897, 2.787), (0.9923, 0.008897, 2.821), (1.093, 0.008897, 2.808), (1.146, 0.008897, 2.744), (1.353, 0.008897, 2.727), (1.547, 0.008897, 2.742), (1.608, 0.008897, 2.816), (1.688, 0.008897, 2.83), (1.77, 0.008897, 2.757), (1.771, 0.008897, 2.633), (1.766, 0.008897, 2.5), (1.672, 0.008897, 2.446), (1.557, 0.008897, 2.479), (1.523, 0.008897, 2.57), (1.092, 0.008897, 2.566), (1.09, 0.008897, 2.524), (1.031, 0.008897, 2.451), (0.9183, 0.008897, 2.462), (0.8725, 0.008897, 2.528)], [], [(19, 1, 0), (19, 2, 1), (18, 2, 19), (17, 2, 18), (17, 3, 2), (16, 3, 17), (16, 15, 3), (15, 4, 3), (14, 4, 15), (14, 5, 4), (14, 6, 5), (13, 6, 14), (13, 7, 6), (12, 7, 13), (12, 8, 7), (12, 9, 8), (11, 9, 12), (11, 10, 9)])
_uv = me_rightforearmmesh.uv_layers.new(name='UVMap')
_uv.uv.foreach_set('vector', [0.1939, 0.5575, 0.2973, 0.5584, 0.2382, 0.5594, 0.1939, 0.5575, 0.313, 0.5161, 0.2973, 0.5584, 0.1683, 0.5378, 0.313, 0.5161, 0.1939, 0.5575, 0.1664, 0.4925, 0.313, 0.5161, 0.1683, 0.5378, 0.1664, 0.4925, 0.3101, 0.4758, 0.313, 0.5161, 0.1969, 0.4709, 0.3101, 0.4758, 0.1664, 0.4925, 0.1969, 0.4709, 0.2136, 0.4709, 0.3101, 0.4758, 0.2136, 0.4709, 0.2855, 0.4531, 0.3101, 0.4758, 0.2244, 0.2996, 0.2855, 0.4531, 0.2136, 0.4709, 0.2244, 0.2996, 0.2835, 0.3705, 0.2855, 0.4531, 0.2244, 0.2996, 0.2933, 0.2937, 0.2835, 0.3705, 0.189, 0.2839, 0.2933, 0.2937, 0.2244, 0.2996, 0.189, 0.2839, 0.3243, 0.2711, 0.2933, 0.2937, 0.1782, 0.2376, 0.3243, 0.2711, 0.189, 0.2839, 0.1782, 0.2376, 0.3317, 0.2396, 0.3243, 0.2711, 0.1782, 0.2376, 0.3042, 0.2052, 0.3317, 0.2396, 0.2018, 0.2012, 0.3042, 0.2052, 0.1782, 0.2376, 0.2018, 0.2012, 0.2549, 0.2022, 0.3042, 0.2052])
me_rightforearmmesh.materials.append(mat_material_001)
me_rightforearmmesh.use_remesh_preserve_volume = False
me_rightforearmmesh.use_remesh_preserve_attributes = False
me_rightforearmmesh.use_mirror_vertex_groups = False
me_rightforearmmesh.update()
me_righthandmesh = bpy.data.meshes.new('RightHandMesh')
me_righthandmesh.from_pydata([(1.583, 0.01452, 2.791), (1.623, 0.01452, 2.894), (1.772, 0.01452, 2.949), (1.841, 0.01452, 2.898), (1.817, 0.01452, 2.82), (1.736, 0.01452, 2.78), (1.991, 0.01452, 2.775), (2.085, 0.01452, 2.777), (2.102, 0.01452, 2.687), (2.049, 0.01452, 2.626), (2.082, 0.01452, 2.561), (2.036, 0.01452, 2.495), (2.026, 0.01452, 2.414), (1.877, 0.01452, 2.396), (1.74, 0.01452, 2.497), (1.622, 0.01452, 2.519), (1.548, 0.01452, 2.575), (1.538, 0.01452, 2.696)], [], [(1, 3, 2), (1, 4, 3), (0, 4, 1), (6, 8, 7), (0, 5, 4), (5, 8, 6), (0, 8, 5), (0, 9, 8), (17, 9, 0), (17, 10, 9), (16, 10, 17), (16, 11, 10), (16, 12, 11), (15, 14, 16), (14, 12, 16), (13, 12, 14)])
_uv = me_righthandmesh.uv_layers.new(name='UVMap')
_uv.uv.foreach_set('vector', [0.6752, 0.9107, 0.7343, 0.9245, 0.7126, 0.9344, 0.6752, 0.9107, 0.7323, 0.9019, 0.7343, 0.9245, 0.6703, 0.8802, 0.7323, 0.9019, 0.6752, 0.9107, 0.7825, 0.8999, 0.8179, 0.8822, 0.8081, 0.9058, 0.6703, 0.8802, 0.7126, 0.8861, 0.7323, 0.9019, 0.7126, 0.8861, 0.8179, 0.8822, 0.7825, 0.8999, 0.6703, 0.8802, 0.8179, 0.8822, 0.7126, 0.8861, 0.6703, 0.8802, 0.8071, 0.8625, 0.8179, 0.8822, 0.6634, 0.8517, 0.8071, 0.8625, 0.6703, 0.8802, 0.6634, 0.8517, 0.8199, 0.8468, 0.8071, 0.8625, 0.6733, 0.8192, 0.8199, 0.8468, 0.6634, 0.8517, 0.6733, 0.8192, 0.8111, 0.8261, 0.8199, 0.8468, 0.6733, 0.8192, 0.813, 0.8035, 0.8111, 0.8261, 0.6969, 0.8084, 0.7303, 0.8094, 0.6733, 0.8192, 0.7303, 0.8094, 0.813, 0.8035, 0.6733, 0.8192, 0.7737, 0.7897, 0.813, 0.8035, 0.7303, 0.8094])
me_righthandmesh.materials.append(mat_material_001)
me_righthandmesh.use_remesh_preserve_volume = False
me_righthandmesh.use_remesh_preserve_attributes = False
me_righthandmesh.use_mirror_vertex_groups = False
me_righthandmesh.update()
me_leftarmmesh = bpy.data.meshes.new('LeftArmMesh')
me_leftarmmesh.from_pydata([(-0.4466, -0.009386, 2.644), (-0.4581, -0.009386, 2.792), (-0.5664, -0.009386, 2.825), (-0.667, -0.009386, 2.811), (-0.72, -0.009386, 2.746), (-0.9267, -0.009386, 2.729), (-1.12, -0.009386, 2.742), (-1.182, -0.009386, 2.816), (-1.262, -0.009386, 2.83), (-1.344, -0.009386, 2.755), (-1.344, -0.009386, 2.632), (-1.338, -0.009386, 2.498), (-1.243, -0.009386, 2.445), (-1.129, -0.009386, 2.479), (-1.095, -0.009386, 2.57), (-0.6647, -0.009386, 2.569), (-0.6621, -0.009386, 2.527), (-0.6033, -0.009386, 2.454), (-0.4902, -0.009386, 2.466), (-0.4448, -0.009386, 2.533)], [], [(19, 1, 0), (19, 2, 1), (18, 2, 19), (17, 2, 18), (17, 3, 2), (16, 3, 17), (16, 15, 3), (15, 4, 3), (14, 4, 15), (14, 5, 4), (14, 6, 5), (13, 6, 14), (13, 7, 6), (12, 7, 13), (12, 8, 7), (12, 9, 8), (11, 9, 12), (11, 10, 9)])
_uv = me_leftarmmesh.uv_layers.new(name='UVMap')
_uv.uv.foreach_set('vector', [0.1939, 0.5575, 0.2973, 0.5584, 0.2382, 0.5594, 0.1939, 0.5575, 0.313, 0.5161, 0.2973, 0.5584, 0.1683, 0.5378, 0.313, 0.5161, 0.1939, 0.5575, 0.1664, 0.4925, 0.313, 0.5161, 0.1683, 0.5378, 0.1664, 0.4925, 0.3101, 0.4758, 0.313, 0.5161, 0.1969, 0.4709, 0.3101, 0.4758, 0.1664, 0.4925, 0.1969, 0.4709, 0.2136, 0.4709, 0.3101, 0.4758, 0.2136, 0.4709, 0.2855, 0.4531, 0.3101, 0.4758, 0.2244, 0.2996, 0.2855, 0.4531, 0.2136, 0.4709, 0.2244, 0.2996, 0.2835, 0.3705, 0.2855, 0.4531, 0.2244, 0.2996, 0.2933, 0.2937, 0.2835, 0.3705, 0.189, 0.2839, 0.2933, 0.2937, 0.2244, 0.2996, 0.189, 0.2839, 0.3243, 0.2711, 0.2933, 0.2937, 0.1782, 0.2376, 0.3243, 0.2711, 0.189, 0.2839, 0.1782, 0.2376, 0.3317, 0.2396, 0.3243, 0.2711, 0.1782, 0.2376, 0.3042, 0.2052, 0.3317, 0.2396, 0.2018, 0.2012, 0.3042, 0.2052, 0.1782, 0.2376, 0.2018, 0.2012, 0.2549, 0.2022, 0.3042, 0.2052])
me_leftarmmesh.materials.append(mat_material_001)
me_leftarmmesh.use_remesh_preserve_volume = False
me_leftarmmesh.use_remesh_preserve_attributes = False
me_leftarmmesh.use_mirror_vertex_groups = False
me_leftarmmesh.update()
me_leftforearmmesh = bpy.data.meshes.new('LeftForearmMesh')
me_leftforearmmesh.from_pydata([(-1.136, -0.01571, 2.644), (-1.148, -0.01571, 2.792), (-1.257, -0.01571, 2.824), (-1.357, -0.01571, 2.81), (-1.41, -0.01571, 2.745), (-1.617, -0.01571, 2.726), (-1.81, -0.01571, 2.738), (-1.872, -0.01571, 2.811), (-1.952, -0.01571, 2.825), (-2.034, -0.01571, 2.75), (-2.033, -0.01571, 2.626), (-2.026, -0.01571, 2.493), (-1.931, -0.01571, 2.44), (-1.817, -0.01571, 2.475), (-1.784, -0.01571, 2.566), (-1.353, -0.01571, 2.568), (-1.351, -0.01571, 2.526), (-1.291, -0.01571, 2.453), (-1.178, -0.01571, 2.466), (-1.133, -0.01571, 2.533)], [], [(19, 1, 0), (19, 2, 1), (18, 2, 19), (17, 2, 18), (17, 3, 2), (16, 3, 17), (16, 15, 3), (15, 4, 3), (14, 4, 15), (14, 5, 4), (14, 6, 5), (13, 6, 14), (13, 7, 6), (12, 7, 13), (12, 8, 7), (12, 9, 8), (11, 9, 12), (11, 10, 9)])
_uv = me_leftforearmmesh.uv_layers.new(name='UVMap')
_uv.uv.foreach_set('vector', [0.1939, 0.5575, 0.2973, 0.5584, 0.2382, 0.5594, 0.1939, 0.5575, 0.313, 0.5161, 0.2973, 0.5584, 0.1683, 0.5378, 0.313, 0.5161, 0.1939, 0.5575, 0.1664, 0.4925, 0.313, 0.5161, 0.1683, 0.5378, 0.1664, 0.4925, 0.3101, 0.4758, 0.313, 0.5161, 0.1969, 0.4709, 0.3101, 0.4758, 0.1664, 0.4925, 0.1969, 0.4709, 0.2136, 0.4709, 0.3101, 0.4758, 0.2136, 0.4709, 0.2855, 0.4531, 0.3101, 0.4758, 0.2244, 0.2996, 0.2855, 0.4531, 0.2136, 0.4709, 0.2244, 0.2996, 0.2835, 0.3705, 0.2855, 0.4531, 0.2244, 0.2996, 0.2933, 0.2937, 0.2835, 0.3705, 0.189, 0.2839, 0.2933, 0.2937, 0.2244, 0.2996, 0.189, 0.2839, 0.3243, 0.2711, 0.2933, 0.2937, 0.1782, 0.2376, 0.3243, 0.2711, 0.189, 0.2839, 0.1782, 0.2376, 0.3317, 0.2396, 0.3243, 0.2711, 0.1782, 0.2376, 0.3042, 0.2052, 0.3317, 0.2396, 0.2018, 0.2012, 0.3042, 0.2052, 0.1782, 0.2376, 0.2018, 0.2012, 0.2549, 0.2022, 0.3042, 0.2052])
me_leftforearmmesh.materials.append(mat_material_001)
me_leftforearmmesh.use_remesh_preserve_volume = False
me_leftforearmmesh.use_remesh_preserve_attributes = False
me_leftforearmmesh.use_mirror_vertex_groups = False
me_leftforearmmesh.update()
me_lefthandmesh = bpy.data.meshes.new('LeftHandMesh')
me_lefthandmesh.from_pydata([(-1.895, -0.02134, 2.72), (-1.914, -0.02134, 2.829), (-2.049, -0.02134, 2.912), (-2.126, -0.02134, 2.876), (-2.118, -0.02134, 2.795), (-2.047, -0.02134, 2.739), (-2.298, -0.02134, 2.787), (-2.39, -0.02134, 2.807), (-2.425, -0.02134, 2.722), (-2.385, -0.02134, 2.652), (-2.431, -0.02134, 2.595), (-2.398, -0.02134, 2.521), (-2.404, -0.02134, 2.44), (-2.263, -0.02134, 2.392), (-2.108, -0.02134, 2.464), (-1.988, -0.02134, 2.461), (-1.904, -0.02134, 2.501), (-1.87, -0.02134, 2.617)], [], [(1, 3, 2), (1, 4, 3), (0, 4, 1), (6, 8, 7), (0, 5, 4), (5, 8, 6), (0, 8, 5), (0, 9, 8), (17, 9, 0), (17, 10, 9), (16, 10, 17), (16, 11, 10), (16, 12, 11), (15, 14, 16), (14, 12, 16), (13, 12, 14)])
_uv = me_lefthandmesh.uv_layers.new(name='UVMap')
_uv.uv.foreach_set('vector', [0.6752, 0.9107, 0.7343, 0.9245, 0.7126, 0.9344, 0.6752, 0.9107, 0.7323, 0.9019, 0.7343, 0.9245, 0.6703, 0.8802, 0.7323, 0.9019, 0.6752, 0.9107, 0.7825, 0.8999, 0.8179, 0.8822, 0.8081, 0.9058, 0.6703, 0.8802, 0.7126, 0.8861, 0.7323, 0.9019, 0.7126, 0.8861, 0.8179, 0.8822, 0.7825, 0.8999, 0.6703, 0.8802, 0.8179, 0.8822, 0.7126, 0.8861, 0.6703, 0.8802, 0.8071, 0.8625, 0.8179, 0.8822, 0.6634, 0.8517, 0.8071, 0.8625, 0.6703, 0.8802, 0.6634, 0.8517, 0.8199, 0.8468, 0.8071, 0.8625, 0.6733, 0.8192, 0.8199, 0.8468, 0.6634, 0.8517, 0.6733, 0.8192, 0.8111, 0.8261, 0.8199, 0.8468, 0.6733, 0.8192, 0.813, 0.8035, 0.8111, 0.8261, 0.6969, 0.8084, 0.7303, 0.8094, 0.6733, 0.8192, 0.7303, 0.8094, 0.813, 0.8035, 0.6733, 0.8192, 0.7737, 0.7897, 0.813, 0.8035, 0.7303, 0.8094])
me_lefthandmesh.materials.append(mat_material_001)
me_lefthandmesh.use_remesh_preserve_volume = False
me_lefthandmesh.use_remesh_preserve_attributes = False
me_lefthandmesh.use_mirror_vertex_groups = False
me_lefthandmesh.update()
me_leftthighmesh = bpy.data.meshes.new('LeftThighMesh')
me_leftthighmesh.from_pydata([(-0.3456, -0.0008977, 1.799), (-0.1826, -0.0008977, 1.797), (-0.1391, -0.0008977, 1.68), (-0.1473, -0.0008977, 1.568), (-0.2152, -0.0008977, 1.506), (-0.2206, -0.0008977, 1.278), (-0.1935, -0.0008977, 1.066), (-0.1079, -0.0008977, 1.004), (-0.08751, -0.0008977, 0.9166), (-0.1636, -0.0008978, 0.8216), (-0.2994, -0.0008978, 0.8134), (-0.4461, -0.0008978, 0.8107), (-0.5113, -0.0008977, 0.9112), (-0.4814, -0.0008977, 1.039), (-0.3836, -0.0008977, 1.082), (-0.4135, -0.0008977, 1.555), (-0.4597, -0.0008977, 1.555), (-0.5439, -0.0008977, 1.615), (-0.5384, -0.0008977, 1.74), (-0.4678, -0.0008977, 1.794)], [], [(19, 1, 0), (19, 2, 1), (18, 2, 19), (17, 2, 18), (17, 3, 2), (16, 3, 17), (16, 15, 3), (15, 4, 3), (14, 4, 15), (14, 5, 4), (14, 6, 5), (13, 6, 14), (13, 7, 6), (12, 7, 13), (12, 8, 7), (12, 9, 8), (11, 9, 12), (11, 10, 9)])
_uv = me_leftthighmesh.uv_layers.new(name='UVMap')
_uv.uv.foreach_set('vector', [0.1939, 0.5575, 0.2973, 0.5584, 0.2382, 0.5594, 0.1939, 0.5575, 0.313, 0.5161, 0.2973, 0.5584, 0.1683, 0.5378, 0.313, 0.5161, 0.1939, 0.5575, 0.1664, 0.4925, 0.313, 0.5161, 0.1683, 0.5378, 0.1664, 0.4925, 0.3101, 0.4758, 0.313, 0.5161, 0.1969, 0.4709, 0.3101, 0.4758, 0.1664, 0.4925, 0.1969, 0.4709, 0.2136, 0.4709, 0.3101, 0.4758, 0.2136, 0.4709, 0.2855, 0.4531, 0.3101, 0.4758, 0.2244, 0.2996, 0.2855, 0.4531, 0.2136, 0.4709, 0.2244, 0.2996, 0.2835, 0.3705, 0.2855, 0.4531, 0.2244, 0.2996, 0.2933, 0.2937, 0.2835, 0.3705, 0.189, 0.2839, 0.2933, 0.2937, 0.2244, 0.2996, 0.189, 0.2839, 0.3243, 0.2711, 0.2933, 0.2937, 0.1782, 0.2376, 0.3243, 0.2711, 0.189, 0.2839, 0.1782, 0.2376, 0.3317, 0.2396, 0.3243, 0.2711, 0.1782, 0.2376, 0.3042, 0.2052, 0.3317, 0.2396, 0.2018, 0.2012, 0.3042, 0.2052, 0.1782, 0.2376, 0.2018, 0.2012, 0.2549, 0.2022, 0.3042, 0.2052])
me_leftthighmesh.materials.append(mat_material_001)
me_leftthighmesh.use_remesh_preserve_volume = False
me_leftthighmesh.use_remesh_preserve_attributes = False
me_leftthighmesh.use_mirror_vertex_groups = False
me_leftthighmesh.update()
me_leftcalfmesh = bpy.data.meshes.new('LeftCalfMesh')
me_leftcalfmesh.from_pydata([(-0.2989, 0.0004586, 1.042), (-0.1361, 0.0004586, 1.033), (-0.09704, 0.0004586, 0.9146), (-0.1094, 0.0004586, 0.8036), (-0.1796, 0.0004586, 0.7437), (-0.1936, 0.0004586, 0.516), (-0.1744, 0.0004586, 0.3033), (-0.09119, 0.0004586, 0.2376), (-0.0741, 0.0004586, 0.15), (-0.1537, 0.0004586, 0.05789), (-0.2897, 0.0004586, 0.05485), (-0.4364, 0.0004586, 0.05764), (-0.4978, 0.0004586, 0.1605), (-0.4631, 0.0004586, 0.2869), (-0.3638, 0.0004586, 0.3267), (-0.3759, 0.0004586, 0.8), (-0.422, 0.0004586, 0.8018), (-0.5039, 0.0004586, 0.8646), (-0.4938, 0.0004586, 0.9893), (-0.4212, 0.0004586, 1.041)], [], [(19, 1, 0), (19, 2, 1), (18, 2, 19), (17, 2, 18), (17, 3, 2), (16, 3, 17), (16, 15, 3), (15, 4, 3), (14, 4, 15), (14, 5, 4), (14, 6, 5), (13, 6, 14), (13, 7, 6), (12, 7, 13), (12, 8, 7), (12, 9, 8), (11, 9, 12), (11, 10, 9)])
_uv = me_leftcalfmesh.uv_layers.new(name='UVMap')
_uv.uv.foreach_set('vector', [0.1939, 0.5575, 0.2973, 0.5584, 0.2382, 0.5594, 0.1939, 0.5575, 0.313, 0.5161, 0.2973, 0.5584, 0.1683, 0.5378, 0.313, 0.5161, 0.1939, 0.5575, 0.1664, 0.4925, 0.313, 0.5161, 0.1683, 0.5378, 0.1664, 0.4925, 0.3101, 0.4758, 0.313, 0.5161, 0.1969, 0.4709, 0.3101, 0.4758, 0.1664, 0.4925, 0.1969, 0.4709, 0.2136, 0.4709, 0.3101, 0.4758, 0.2136, 0.4709, 0.2855, 0.4531, 0.3101, 0.4758, 0.2244, 0.2996, 0.2855, 0.4531, 0.2136, 0.4709, 0.2244, 0.2996, 0.2835, 0.3705, 0.2855, 0.4531, 0.2244, 0.2996, 0.2933, 0.2937, 0.2835, 0.3705, 0.189, 0.2839, 0.2933, 0.2937, 0.2244, 0.2996, 0.189, 0.2839, 0.3243, 0.2711, 0.2933, 0.2937, 0.1782, 0.2376, 0.3243, 0.2711, 0.189, 0.2839, 0.1782, 0.2376, 0.3317, 0.2396, 0.3243, 0.2711, 0.1782, 0.2376, 0.3042, 0.2052, 0.3317, 0.2396, 0.2018, 0.2012, 0.3042, 0.2052, 0.1782, 0.2376, 0.2018, 0.2012, 0.2549, 0.2022, 0.3042, 0.2052])
me_leftcalfmesh.materials.append(mat_material_001)
me_leftcalfmesh.use_remesh_preserve_volume = False
me_leftcalfmesh.use_remesh_preserve_attributes = False
me_leftcalfmesh.use_mirror_vertex_groups = False
me_leftcalfmesh.update()
me_rightfootmesh = bpy.data.meshes.new('RightFootMesh')
me_rightfootmesh.from_pydata([(-0.2901, 0.0004587, 0.3013), (-0.1935, 0.0004587, 0.2412), (-0.1336, 0.0004587, 0.1437), (0.08898, 0.0004587, 0.1494), (0.1357, 0.0004587, 0.0771), (0.1251, 0.0004587, -0.0178), (0.06875, 0.0004587, -0.1075), (-0.08562, 0.0004587, -0.08166), (-0.3157, 0.0004587, -0.09655), (-0.4432, 0.0004587, -0.01529), (-0.4638, 0.0004587, 0.09608), (-0.409, 0.0004587, 0.2387)], [], [(11, 1, 0), (11, 2, 1), (10, 2, 11), (2, 4, 3), (10, 4, 2), (10, 5, 4), (9, 5, 10), (9, 6, 5), (8, 7, 9), (7, 6, 9)])
_uv = me_rightfootmesh.uv_layers.new(name='UVMap')
_uv.uv.foreach_set('vector', [0.5591, 0.7316, 0.6191, 0.7346, 0.5916, 0.7503, 0.5591, 0.7316, 0.6368, 0.708, 0.6191, 0.7346, 0.5453, 0.6913, 0.6368, 0.708, 0.5591, 0.7316, 0.6368, 0.708, 0.7126, 0.6923, 0.6989, 0.712, 0.5453, 0.6913, 0.7126, 0.6923, 0.6368, 0.708, 0.5453, 0.6913, 0.7107, 0.6657, 0.7126, 0.6923, 0.5522, 0.6605, 0.7107, 0.6657, 0.5453, 0.6913, 0.5522, 0.6605, 0.6959, 0.6401, 0.7107, 0.6657, 0.5886, 0.6391, 0.6526, 0.6457, 0.5522, 0.6605, 0.6526, 0.6457, 0.6959, 0.6401, 0.5522, 0.6605])
me_rightfootmesh.materials.append(mat_material_001)
me_rightfootmesh.use_remesh_preserve_volume = False
me_rightfootmesh.use_remesh_preserve_attributes = False
me_rightfootmesh.use_mirror_vertex_groups = False
me_rightfootmesh.update()
me_rightthighmesh = bpy.data.meshes.new('RightThighMesh')
me_rightthighmesh.from_pydata([(0.2041, 0.0004588, 1.823), (0.3656, 0.0004588, 1.845), (0.4262, 0.0004588, 1.736), (0.4349, 0.0004588, 1.625), (0.3772, 0.0004587, 1.553), (0.4063, 0.0004587, 1.327), (0.4651, 0.0004587, 1.122), (0.5592, 0.0004587, 1.073), (0.5924, 0.0004587, 0.9899), (0.5316, 0.0004587, 0.8844), (0.3985, 0.0004587, 0.8559), (0.254, 0.0004587, 0.831), (0.1743, 0.0004587, 0.9205), (0.1846, 0.0004587, 1.051), (0.2747, 0.0004587, 1.109), (0.1738, 0.0004588, 1.572), (0.1282, 0.0004588, 1.565), (0.03592, 0.0004588, 1.611), (0.02244, 0.0004588, 1.735), (0.08405, 0.0004588, 1.8)], [], [(19, 1, 0), (19, 2, 1), (18, 2, 19), (17, 2, 18), (17, 3, 2), (16, 3, 17), (16, 15, 3), (15, 4, 3), (14, 4, 15), (14, 5, 4), (14, 6, 5), (13, 6, 14), (13, 7, 6), (12, 7, 13), (12, 8, 7), (12, 9, 8), (11, 9, 12), (11, 10, 9)])
_uv = me_rightthighmesh.uv_layers.new(name='UVMap')
_uv.uv.foreach_set('vector', [0.1939, 0.5575, 0.2973, 0.5584, 0.2382, 0.5594, 0.1939, 0.5575, 0.313, 0.5161, 0.2973, 0.5584, 0.1683, 0.5378, 0.313, 0.5161, 0.1939, 0.5575, 0.1664, 0.4925, 0.313, 0.5161, 0.1683, 0.5378, 0.1664, 0.4925, 0.3101, 0.4758, 0.313, 0.5161, 0.1969, 0.4709, 0.3101, 0.4758, 0.1664, 0.4925, 0.1969, 0.4709, 0.2136, 0.4709, 0.3101, 0.4758, 0.2136, 0.4709, 0.2855, 0.4531, 0.3101, 0.4758, 0.2244, 0.2996, 0.2855, 0.4531, 0.2136, 0.4709, 0.2244, 0.2996, 0.2835, 0.3705, 0.2855, 0.4531, 0.2244, 0.2996, 0.2933, 0.2937, 0.2835, 0.3705, 0.189, 0.2839, 0.2933, 0.2937, 0.2244, 0.2996, 0.189, 0.2839, 0.3243, 0.2711, 0.2933, 0.2937, 0.1782, 0.2376, 0.3243, 0.2711, 0.189, 0.2839, 0.1782, 0.2376, 0.3317, 0.2396, 0.3243, 0.2711, 0.1782, 0.2376, 0.3042, 0.2052, 0.3317, 0.2396, 0.2018, 0.2012, 0.3042, 0.2052, 0.1782, 0.2376, 0.2018, 0.2012, 0.2549, 0.2022, 0.3042, 0.2052])
me_rightthighmesh.materials.append(mat_material_001)
me_rightthighmesh.use_remesh_preserve_volume = False
me_rightthighmesh.use_remesh_preserve_attributes = False
me_rightthighmesh.use_mirror_vertex_groups = False
me_rightthighmesh.update()
me_rightcalfmesh = bpy.data.meshes.new('RightCalfMesh')
me_rightcalfmesh.from_pydata([(0.3927, 0.03463, 1.086), (0.5555, 0.03463, 1.078), (0.5953, 0.03463, 0.9597), (0.5837, 0.03463, 0.8487), (0.5139, 0.03463, 0.7884), (0.5013, 0.03463, 0.5605), (0.5219, 0.03463, 0.3479), (0.6055, 0.03463, 0.2828), (0.6231, 0.03463, 0.1953), (0.5441, 0.03463, 0.1027), (0.4081, 0.03463, 0.09877), (0.2614, 0.03463, 0.1006), (0.1994, 0.03463, 0.2031), (0.2332, 0.03463, 0.3298), (0.3323, 0.03463, 0.3701), (0.3172, 0.03463, 0.8434), (0.271, 0.03463, 0.8448), (0.1887, 0.03463, 0.9072), (0.198, 0.03463, 1.032), (0.2703, 0.03463, 1.084)], [], [(19, 1, 0), (19, 2, 1), (18, 2, 19), (17, 2, 18), (17, 3, 2), (16, 3, 17), (16, 15, 3), (15, 4, 3), (14, 4, 15), (14, 5, 4), (14, 6, 5), (13, 6, 14), (13, 7, 6), (12, 7, 13), (12, 8, 7), (12, 9, 8), (11, 9, 12), (11, 10, 9)])
_uv = me_rightcalfmesh.uv_layers.new(name='UVMap')
_uv.uv.foreach_set('vector', [0.1939, 0.5575, 0.2973, 0.5584, 0.2382, 0.5594, 0.1939, 0.5575, 0.313, 0.5161, 0.2973, 0.5584, 0.1683, 0.5378, 0.313, 0.5161, 0.1939, 0.5575, 0.1664, 0.4925, 0.313, 0.5161, 0.1683, 0.5378, 0.1664, 0.4925, 0.3101, 0.4758, 0.313, 0.5161, 0.1969, 0.4709, 0.3101, 0.4758, 0.1664, 0.4925, 0.1969, 0.4709, 0.2136, 0.4709, 0.3101, 0.4758, 0.2136, 0.4709, 0.2855, 0.4531, 0.3101, 0.4758, 0.2244, 0.2996, 0.2855, 0.4531, 0.2136, 0.4709, 0.2244, 0.2996, 0.2835, 0.3705, 0.2855, 0.4531, 0.2244, 0.2996, 0.2933, 0.2937, 0.2835, 0.3705, 0.189, 0.2839, 0.2933, 0.2937, 0.2244, 0.2996, 0.189, 0.2839, 0.3243, 0.2711, 0.2933, 0.2937, 0.1782, 0.2376, 0.3243, 0.2711, 0.189, 0.2839, 0.1782, 0.2376, 0.3317, 0.2396, 0.3243, 0.2711, 0.1782, 0.2376, 0.3042, 0.2052, 0.3317, 0.2396, 0.2018, 0.2012, 0.3042, 0.2052, 0.1782, 0.2376, 0.2018, 0.2012, 0.2549, 0.2022, 0.3042, 0.2052])
me_rightcalfmesh.materials.append(mat_material_001)
me_rightcalfmesh.use_remesh_preserve_volume = False
me_rightcalfmesh.use_remesh_preserve_attributes = False
me_rightcalfmesh.use_mirror_vertex_groups = False
me_rightcalfmesh.update()
me_leftfootmesh = bpy.data.meshes.new('LeftFootMesh')
me_leftfootmesh.from_pydata([(0.456, 0.00758, 0.3437), (0.553, 0.00758, 0.2842), (0.6135, 0.00758, 0.187), (0.8361, 0.00758, 0.1942), (0.8833, 0.00758, 0.1222), (0.8732, 0.00758, 0.02721), (0.8175, 0.00758, -0.0628), (0.663, 0.00758, -0.03799), (0.433, 0.00758, -0.05434), (0.3049, 0.00758, 0.02611), (0.2837, 0.00758, 0.1373), (0.3376, 0.00758, 0.2803)], [], [(11, 1, 0), (11, 2, 1), (10, 2, 11), (2, 4, 3), (10, 4, 2), (10, 5, 4), (9, 5, 10), (9, 6, 5), (8, 7, 9), (7, 6, 9)])
_uv = me_leftfootmesh.uv_layers.new(name='UVMap')
_uv.uv.foreach_set('vector', [0.5591, 0.7316, 0.6191, 0.7346, 0.5916, 0.7503, 0.5591, 0.7316, 0.6368, 0.708, 0.6191, 0.7346, 0.5453, 0.6913, 0.6368, 0.708, 0.5591, 0.7316, 0.6368, 0.708, 0.7126, 0.6923, 0.6989, 0.712, 0.5453, 0.6913, 0.7126, 0.6923, 0.6368, 0.708, 0.5453, 0.6913, 0.7107, 0.6657, 0.7126, 0.6923, 0.5522, 0.6605, 0.7107, 0.6657, 0.5453, 0.6913, 0.5522, 0.6605, 0.6959, 0.6401, 0.7107, 0.6657, 0.5886, 0.6391, 0.6526, 0.6457, 0.5522, 0.6605, 0.6526, 0.6457, 0.6959, 0.6401, 0.5522, 0.6605])
me_leftfootmesh.materials.append(mat_material_001)
me_leftfootmesh.use_remesh_preserve_volume = False
me_leftfootmesh.use_remesh_preserve_attributes = False
me_leftfootmesh.use_mirror_vertex_groups = False
me_leftfootmesh.update()
arm_skeletonarmature = bpy.data.armatures.new('SkeletonArmature')  # bones are not reproduced

# ---- objects
ob_skeleton = bpy.data.objects.new('Skeleton', arm_skeletonarmature)
ob_hips = bpy.data.objects.new('Hips', me_hipsmesh)
ob_torso = bpy.data.objects.new('Torso', me_torsomesh)
ob_head = bpy.data.objects.new('Head', me_headmesh)
ob_rightarm = bpy.data.objects.new('RightArm', me_rightarmmesh)
ob_rightforearm = bpy.data.objects.new('RightForearm', me_rightforearmmesh)
ob_righthand = bpy.data.objects.new('RightHand', me_righthandmesh)
ob_leftarm = bpy.data.objects.new('LeftArm', me_leftarmmesh)
ob_leftforearm = bpy.data.objects.new('LeftForearm', me_leftforearmmesh)
ob_lefthand = bpy.data.objects.new('LeftHand', me_lefthandmesh)
ob_leftthigh = bpy.data.objects.new('LeftThigh', me_leftthighmesh)
ob_leftcalf = bpy.data.objects.new('LeftCalf', me_leftcalfmesh)
ob_rightfoot = bpy.data.objects.new('RightFoot', me_rightfootmesh)
ob_rightthigh = bpy.data.objects.new('RightThigh', me_rightthighmesh)
ob_rightcalf = bpy.data.objects.new('RightCalf', me_rightcalfmesh)
ob_leftfoot = bpy.data.objects.new('LeftFoot', me_leftfootmesh)

# ---- transforms, parenting, visibility, modifiers, constraints
ob_skeleton.location = (0.0, 0.0, 0.0)
ob_skeleton.hide_viewport = True
ob_skeleton.lineart.crease_threshold = 0.0
ob_hips.parent = ob_skeleton
ob_hips.location = (0.0, 0.0, 0.0)
ob_hips.lineart.crease_threshold = 0.0
_vg = ob_hips.vertex_groups.new(name='Hips')
ob_torso.parent = ob_skeleton
ob_torso.location = (0.0, 0.0, 0.0)
ob_torso.lineart.crease_threshold = 0.0
_vg = ob_torso.vertex_groups.new(name='Torso')
ob_head.parent = ob_skeleton
ob_head.location = (0.0, 0.0, 0.0)
ob_head.lineart.crease_threshold = 0.0
_vg = ob_head.vertex_groups.new(name='Head')
ob_rightarm.parent = ob_skeleton
ob_rightarm.location = (0.0, 0.0, 0.0)
ob_rightarm.lineart.crease_threshold = 0.0
_vg = ob_rightarm.vertex_groups.new(name='RightArm')
ob_rightforearm.parent = ob_skeleton
ob_rightforearm.location = (0.0, 0.0, 0.0)
ob_rightforearm.lineart.crease_threshold = 0.0
_vg = ob_rightforearm.vertex_groups.new(name='RightForearm')
ob_righthand.parent = ob_skeleton
ob_righthand.location = (0.0, 0.0, 0.0)
ob_righthand.lineart.crease_threshold = 0.0
_vg = ob_righthand.vertex_groups.new(name='RightHand')
ob_leftarm.parent = ob_skeleton
ob_leftarm.location = (0.0, 0.0, 0.0)
ob_leftarm.lineart.crease_threshold = 0.0
_vg = ob_leftarm.vertex_groups.new(name='LeftArm')
ob_leftforearm.parent = ob_skeleton
ob_leftforearm.location = (0.0, 0.0, 0.0)
ob_leftforearm.lineart.crease_threshold = 0.0
_vg = ob_leftforearm.vertex_groups.new(name='LeftForearm')
ob_lefthand.parent = ob_skeleton
ob_lefthand.location = (0.0, 0.0, 0.0)
ob_lefthand.is_shadow_catcher = True
ob_lefthand.lineart.crease_threshold = 0.0
ob_lefthand.cycles.use_motion_blur = False
_vg = ob_lefthand.vertex_groups.new(name='LeftHand')
ob_leftthigh.parent = ob_skeleton
ob_leftthigh.location = (0.0, 0.0, 0.0)
ob_leftthigh.lineart.crease_threshold = 0.0
_vg = ob_leftthigh.vertex_groups.new(name='LeftThigh')
ob_leftcalf.parent = ob_skeleton
ob_leftcalf.location = (0.0, 0.0, 0.0)
ob_leftcalf.lineart.crease_threshold = 0.0
_vg = ob_leftcalf.vertex_groups.new(name='LeftCalf')
ob_rightfoot.parent = ob_skeleton
ob_rightfoot.location = (0.0, 0.0, 0.0)
ob_rightfoot.lineart.crease_threshold = 0.0
_vg = ob_rightfoot.vertex_groups.new(name='LeftFoot')
ob_rightthigh.parent = ob_skeleton
ob_rightthigh.location = (0.0, 0.0, 0.0)
ob_rightthigh.lineart.crease_threshold = 0.0
_vg = ob_rightthigh.vertex_groups.new(name='RIghtThigh')
ob_rightcalf.parent = ob_skeleton
ob_rightcalf.location = (0.0, 0.0, 0.0)
ob_rightcalf.lineart.crease_threshold = 0.0
_vg = ob_rightcalf.vertex_groups.new(name='RightCalf')
ob_leftfoot.parent = ob_skeleton
ob_leftfoot.location = (0.0, 0.0, 0.0)
ob_leftfoot.lineart.crease_threshold = 0.0
_vg = ob_leftfoot.vertex_groups.new(name='RightFoot')

# ---- collection membership
col_collection_1.objects.link(ob_skeleton)
col_collection_1.objects.link(ob_hips)
col_collection_1.objects.link(ob_torso)
col_collection_1.objects.link(ob_head)
col_collection_1.objects.link(ob_rightarm)
col_collection_1.objects.link(ob_rightforearm)
col_collection_1.objects.link(ob_righthand)
col_collection_1.objects.link(ob_leftarm)
col_collection_1.objects.link(ob_leftforearm)
col_collection_1.objects.link(ob_lefthand)
col_collection_1.objects.link(ob_leftthigh)
col_collection_1.objects.link(ob_leftcalf)
col_collection_1.objects.link(ob_rightfoot)
col_collection_1.objects.link(ob_rightthigh)
col_collection_1.objects.link(ob_rightcalf)
col_collection_1.objects.link(ob_leftfoot)

# ---- scene / render settings (as saved in the file)
scene.frame_start = 1; scene.frame_end = 40; scene.frame_set(0)
scene.render.engine = 'CYCLES'
scene.render.resolution_percentage = 50
scene.render.dither_intensity = 0.0
scene.cycles.use_denoising = False
scene.cycles.samples = 128
scene.cycles.sampling_pattern = 'TABULATED_SOBOL'
scene.cycles.use_adaptive_sampling = False
scene.cycles.use_light_tree = False
scene.cycles.blur_glossy = 0.0
scene.cycles.sample_clamp_indirect = 0.0
scene.view_settings.view_transform = 'Standard'
bpy.context.view_layer.update()

# ---- added for rendering (the .blend has no active camera and no usable light): camera, sun
cam_auto = bpy.data.cameras.new('AutoCamera')
cam_auto.lens = 50.0
cam_auto.sensor_width = 36.0
cam_auto.clip_end = 1000.0
ob_auto_camera = bpy.data.objects.new('AutoCamera', cam_auto)
scene.collection.objects.link(ob_auto_camera)
ob_auto_camera.location = (4.49572, -5.13339, 5.22957)
ob_auto_camera.rotation_euler = (1.09748, -7.21219e-08, 0.694738)
scene.camera = ob_auto_camera
light_auto_sun = bpy.data.lights.new('AutoSun', 'SUN')
light_auto_sun.energy = 3.0
light_auto_sun.angle = 0.0523599
ob_auto_sun = bpy.data.objects.new('AutoSun', light_auto_sun)
scene.collection.objects.link(ob_auto_sun)
ob_auto_sun.rotation_euler = (0.872665, 0.174533, 0.523599)
bpy.context.view_layer.update()
